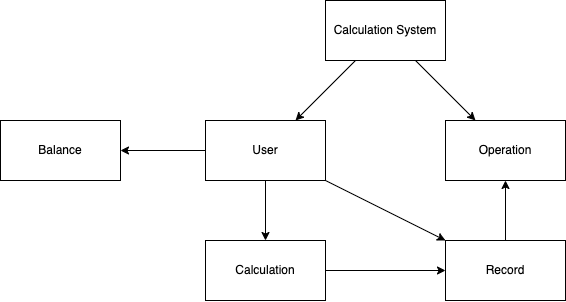

The diagram above was exported from draw.io. Its source (the exported page's mxGraphModel, read from the mxfile embedded in the PNG):
<mxGraphModel dx="1156" dy="447" grid="1" gridSize="10" guides="1" tooltips="1" connect="1" arrows="1" fold="1" page="1" pageScale="1" pageWidth="850" pageHeight="1100" math="0" shadow="0">
  <root>
    <mxCell id="0" />
    <mxCell id="1" parent="0" />
    <mxCell id="4" value="" style="edgeStyle=none;html=1;" edge="1" parent="1" source="2" target="3">
      <mxGeometry relative="1" as="geometry" />
    </mxCell>
    <mxCell id="6" value="" style="edgeStyle=none;html=1;" edge="1" parent="1" source="2" target="5">
      <mxGeometry relative="1" as="geometry" />
    </mxCell>
    <mxCell id="2" value="Calculation System" style="rounded=0;whiteSpace=wrap;html=1;" vertex="1" parent="1">
      <mxGeometry x="365" y="40" width="120" height="60" as="geometry" />
    </mxCell>
    <mxCell id="9" value="" style="edgeStyle=none;html=1;" edge="1" parent="1" source="3" target="8">
      <mxGeometry relative="1" as="geometry" />
    </mxCell>
    <mxCell id="15" style="edgeStyle=none;html=1;" edge="1" parent="1" source="3" target="14">
      <mxGeometry relative="1" as="geometry" />
    </mxCell>
    <mxCell id="19" style="edgeStyle=none;html=1;" edge="1" parent="1" source="3" target="16">
      <mxGeometry relative="1" as="geometry" />
    </mxCell>
    <mxCell id="3" value="User" style="rounded=0;whiteSpace=wrap;html=1;" vertex="1" parent="1">
      <mxGeometry x="245" y="160" width="120" height="60" as="geometry" />
    </mxCell>
    <mxCell id="5" value="Operation" style="whiteSpace=wrap;html=1;rounded=0;" vertex="1" parent="1">
      <mxGeometry x="485" y="160" width="120" height="60" as="geometry" />
    </mxCell>
    <mxCell id="17" style="edgeStyle=none;html=1;" edge="1" parent="1" source="8" target="16">
      <mxGeometry relative="1" as="geometry" />
    </mxCell>
    <mxCell id="8" value="Calculation" style="whiteSpace=wrap;html=1;rounded=0;" vertex="1" parent="1">
      <mxGeometry x="245" y="280" width="120" height="60" as="geometry" />
    </mxCell>
    <mxCell id="14" value="Balance" style="whiteSpace=wrap;html=1;rounded=0;" vertex="1" parent="1">
      <mxGeometry x="40" y="160" width="120" height="60" as="geometry" />
    </mxCell>
    <mxCell id="18" style="edgeStyle=none;html=1;" edge="1" parent="1" source="16" target="5">
      <mxGeometry relative="1" as="geometry" />
    </mxCell>
    <mxCell id="16" value="Record" style="rounded=0;whiteSpace=wrap;html=1;" vertex="1" parent="1">
      <mxGeometry x="485" y="280" width="120" height="60" as="geometry" />
    </mxCell>
  </root>
</mxGraphModel>